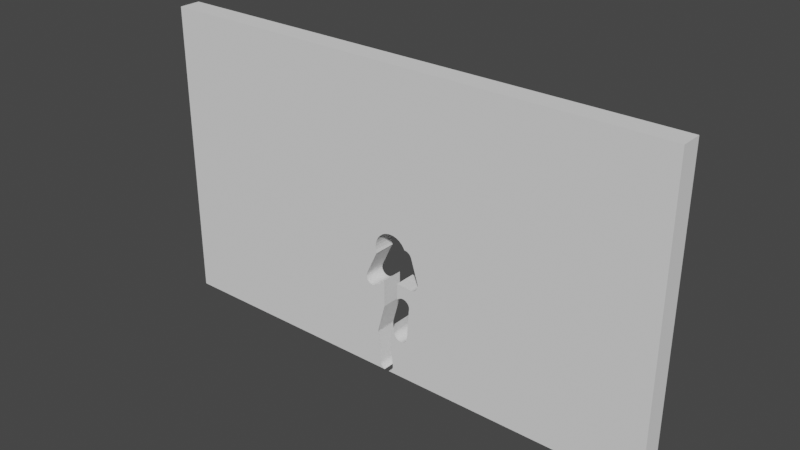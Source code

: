 # Source: 3P_Wall_normalSize.blend  (saved by Blender 3.2.14; exported with 4.5.12 LTS)
import bpy
from mathutils import Matrix  # noqa: F401  (used for matrix-valued properties, if any)

bpy.ops.wm.read_factory_settings(use_empty=True)
scene = bpy.context.scene
scene.name = 'Scene'

# ---- world
world_world = bpy.data.worlds.new('World'); scene.world = world_world
world_world.use_nodes = True; world_world.node_tree.nodes.clear()
_N = world_world.node_tree.nodes; _L = world_world.node_tree.links
n0 = _N.new('ShaderNodeOutputWorld'); n0.name = 'World Output'; n0.location = (300, 300)
n1 = _N.new('ShaderNodeBackground'); n1.name = 'Background'; n1.location = (10, 300)
n1.inputs[0].default_value = (0.05088, 0.05088, 0.05088, 1.0)
_L.new(n1.outputs[0], n0.inputs[0])
n0.is_active_output = True
world_world.color = (0.05088, 0.05088, 0.05088)
world_world.use_sun_shadow = False
world_world.sun_shadow_jitter_overblur = 0.0

# ---- meshes
me_cube = bpy.data.meshes.new('Cube')
me_cube.from_pydata([(-37.0, -1.556, 0.0), (-37.0, -1.556, 42.91), (-37.0, 1.556, 0.0), (-37.0, 1.556, 42.91), (37.0, -1.556, 0.0), (37.0, -1.556, 42.91), (37.0, 1.556, 0.0), (37.0, 1.556, 42.91), (-2.722, 1.556, 18.14), (-2.674, 1.556, 17.65), (-2.674, 1.556, 18.62), (-2.533, 1.556, 19.09), (-2.303, 1.556, 19.52), (-1.618, 1.556, 20.21), (-0.7216, 1.556, 20.58), (-1.188, 1.556, 20.44), (-1.994, 1.556, 19.9), (0.2481, 1.556, 20.58), (1.144, 1.556, 20.21), (0.7144, 1.556, 20.44), (1.83, 1.556, 19.52), (1.521, 1.556, 19.9), (-0.2367, 1.556, 20.62), (-2.722, -1.556, 18.14), (-2.674, -1.556, 17.65), (-2.674, -1.556, 18.62), (-2.533, -1.556, 19.09), (-2.303, -1.556, 19.52), (-1.994, -1.556, 19.9), (-0.7216, -1.556, 20.58), (-1.188, -1.556, 20.44), (-1.618, -1.556, 20.21), (0.2481, -1.556, 20.58), (1.144, -1.556, 20.21), (0.7144, -1.556, 20.44), (1.83, -1.556, 19.52), (1.521, -1.556, 19.9), (-0.2367, -1.556, 20.62), (-4.33, 1.556, 13.3), (-4.31, 1.556, 13.1), (-4.31, 1.556, 13.5), (-4.252, 1.556, 12.91), (-4.252, 1.556, 13.69), (-3.875, 1.556, 12.45), (-4.03, 1.556, 12.58), (-3.506, 1.556, 12.3), (-3.306, 1.556, 12.28), (-3.698, 1.556, 12.35), (-4.157, 1.556, 12.73), (-2.914, 1.556, 12.35), (-2.737, 1.556, 12.45), (-3.106, 1.556, 12.3), (-4.33, -1.556, 13.3), (-4.31, -1.556, 13.1), (-4.31, -1.556, 13.5), (-4.157, -1.556, 12.73), (-4.252, -1.556, 12.91), (-4.252, -1.556, 13.69), (-3.875, -1.556, 12.45), (-3.506, -1.556, 12.3), (-3.698, -1.556, 12.35), (-3.306, -1.556, 12.28), (-4.03, -1.556, 12.58), (-3.106, -1.556, 12.3), (-2.737, -1.556, 12.45), (-2.914, -1.556, 12.35), (-3.548, 1.556, 15.2), (-2.653, 1.556, 17.08), (-4.227, 1.556, 13.76), (-4.217, 1.556, 13.76), (-3.548, -1.556, 15.2), (-4.227, -1.556, 13.76), (-4.217, -1.556, 13.76), (-2.653, -1.556, 17.08), (4.16, 1.556, 14.87), (4.146, 1.556, 14.73), (4.139, 1.556, 15.08), (4.139, 1.556, 14.66), (4.077, 1.556, 14.45), (3.976, 1.556, 14.26), (3.486, 1.556, 13.86), (3.84, 1.556, 14.1), (3.675, 1.556, 13.96), (3.28, 1.556, 13.8), (3.28, -1.556, 13.8), (3.486, -1.556, 13.86), (3.84, -1.556, 14.1), (4.146, -1.556, 14.73), (4.077, -1.556, 14.45), (4.139, -1.556, 14.66), (3.976, -1.556, 14.26), (3.675, -1.556, 13.96), (4.16, -1.556, 14.87), (4.139, -1.556, 15.08), (4.104, 1.556, 15.22), (4.1, 1.556, 15.21), (3.077, 1.556, 18.49), (4.104, -1.556, 15.22), (4.1, -1.556, 15.21), (3.077, -1.556, 18.49), (3.07, 1.556, 18.48), (2.249, 1.556, 19.18), (2.65, 1.556, 19.01), (2.458, 1.556, 19.12), (3.061, 1.556, 18.51), (2.958, 1.556, 18.71), (2.819, 1.556, 18.88), (2.001, 1.556, 19.2), (2.031, 1.556, 19.2), (3.07, -1.556, 18.48), (2.249, -1.556, 19.18), (2.65, -1.556, 19.01), (2.458, -1.556, 19.12), (3.061, -1.556, 18.51), (2.958, -1.556, 18.71), (2.819, -1.556, 18.88), (2.001, -1.556, 19.2), (2.031, -1.556, 19.2), (-2.478, 1.556, 5.568), (-2.478, -1.556, 5.568), (1.326, 1.556, 11.97), (1.141, 1.556, 11.88), (1.526, 1.556, 12.04), (1.735, 1.556, 12.06), (1.943, 1.556, 12.04), (2.144, 1.556, 11.97), (2.328, 1.556, 11.88), (2.623, 1.556, 11.58), (2.49, 1.556, 11.74), (2.803, 1.556, 10.99), (2.783, 1.556, 11.2), (2.783, 1.556, 10.78), (2.722, 1.556, 11.4), (2.623, -1.556, 11.58), (2.803, -1.556, 10.99), (2.783, -1.556, 10.78), (2.783, -1.556, 11.2), (2.722, -1.556, 11.4), (2.49, -1.556, 11.74), (1.326, -1.556, 11.97), (1.141, -1.556, 11.88), (2.328, -1.556, 11.88), (1.526, -1.556, 12.04), (2.144, -1.556, 11.97), (1.735, -1.556, 12.06), (1.943, -1.556, 12.04), (-1.33, 1.556, 9.802), (-1.33, -1.556, 9.802), (-2.161, -1.556, 6.738), (-2.478, -1.002, 5.568), (0.4972, 1.556, 5.937), (0.3978, 1.556, 6.122), (0.6309, 1.556, 5.774), (0.7938, 1.556, 5.64), (0.9796, 1.556, 5.541), (1.181, 1.556, 5.479), (1.601, 1.556, 5.479), (1.391, 1.556, 5.459), (2.151, 1.556, 5.774), (1.988, 1.556, 5.64), (2.466, 1.556, 6.534), (2.445, 1.556, 6.324), (2.384, 1.556, 6.122), (1.802, 1.556, 5.541), (2.285, 1.556, 5.937), (0.3367, 1.556, 6.324), (0.316, 1.556, 6.534), (0.3367, 1.556, 6.743), (0.4972, -1.556, 5.937), (0.3978, -1.556, 6.122), (0.6309, -1.556, 5.774), (0.9796, -1.556, 5.541), (0.7938, -1.556, 5.64), (1.601, -1.556, 5.479), (1.391, -1.556, 5.459), (1.181, -1.556, 5.479), (2.151, -1.556, 5.774), (1.988, -1.556, 5.64), (2.466, -1.556, 6.534), (2.445, -1.556, 6.324), (2.384, -1.556, 6.122), (1.802, -1.556, 5.541), (2.285, -1.556, 5.937), (0.3367, -1.556, 6.324), (0.316, -1.556, 6.534), (0.3367, -1.556, 6.743), (2.76, 1.556, 10.69), (2.756, 1.556, 10.69), (2.456, 1.556, 6.433), (2.459, 1.556, 6.433), (2.465, 1.556, 6.523), (2.466, 1.556, 6.536), (0.3377, 1.556, 6.747), (0.4133, 1.556, 7.816), (2.466, -1.556, 6.536), (2.76, -1.556, 10.69), (2.756, -1.556, 10.69), (2.456, -1.556, 6.433), (2.459, -1.556, 6.433), (2.465, -1.556, 6.523), (0.4133, -1.556, 7.816), (0.3377, -1.556, 6.747), (0.4133, -1.002, 7.816), (-2.033, 1.556, 0.7888), (-1.875, 1.556, 0.4058), (-1.973, 1.556, 0.5895), (-1.743, 1.556, 0.2448), (-1.398, 1.556, 0.01448), (-1.35, 1.556, 0.0), (-1.582, 1.556, 0.1127), (-0.4011, 1.556, 0.1127), (-0.6325, 1.556, 0.0), (-0.5848, 1.556, 0.01448), (0.0711, 1.556, 0.996), (0.05068, 1.556, 0.7888), (-0.108, 1.556, 0.4058), (-0.009776, 1.556, 0.5895), (-0.2401, 1.556, 0.2448), (-2.033, -1.556, 0.7888), (-1.875, -1.556, 0.4058), (-1.973, -1.556, 0.5895), (-1.582, -1.556, 0.1127), (-1.398, -1.556, 0.01448), (-1.35, -1.556, 0.0), (-1.743, -1.556, 0.2448), (-0.6325, -1.556, 0.0), (-0.5848, -1.556, 0.01448), (-0.4011, -1.556, 0.1127), (0.0711, -1.556, 0.996), (0.05068, -1.556, 0.7888), (-0.108, -1.556, 0.4058), (-0.009776, -1.556, 0.5895), (-0.2401, -1.556, 0.2448), (-2.034, 1.556, 0.8004), (-2.039, 1.556, 0.7999), (-2.484, 1.556, 5.317), (0.07623, 1.556, 1.008), (0.06993, 1.556, 1.008), (-0.3183, 1.556, 5.011), (-0.3261, 1.556, 5.089), (-2.034, -1.556, 0.8004), (-2.039, -1.556, 0.7999), (-2.484, -1.556, 5.317), (0.07623, -1.556, 1.008), (0.06993, -1.556, 1.008), (-0.3183, -1.556, 5.011), (-0.3261, -1.556, 5.089), (-0.3261, -1.002, 5.089), (-2.482, 1.556, 5.317), (-2.473, 1.556, 5.566), (-2.49, 1.556, 5.396), (-2.49, -1.556, 5.396), (-2.482, -1.556, 5.317), (-2.473, -1.556, 5.566), (-2.473, -1.002, 5.566), (-1.322, 1.556, 13.64), (-2.676, 1.556, 12.5), (-2.659, 1.556, 12.48), (-1.322, -1.556, 13.64), (-2.676, -1.556, 12.5), (-2.659, -1.556, 12.48), (-2.65, 1.556, 17.08), (-2.632, 1.556, 17.12), (-2.596, 1.556, 17.16), (-2.552, 1.556, 17.2), (-2.538, 1.556, 17.21), (-2.65, -1.556, 17.08), (-2.632, -1.556, 17.12), (-2.596, -1.556, 17.16), (-2.552, -1.556, 17.2), (-2.538, -1.556, 17.21), (0.8112, 1.556, 11.63), (1.044, 1.556, 11.8), (1.213, 1.556, 11.91), (1.268, 1.556, 11.95), (1.273, 1.556, 11.95), (0.8112, -1.556, 11.63), (1.044, -1.556, 11.8), (1.213, -1.556, 11.91), (1.268, -1.556, 11.95), (1.273, -1.556, 11.95), (3.087, 1.556, 13.78), (3.086, 1.556, 13.77), (0.8159, 1.556, 13.95), (0.8159, -1.556, 13.95), (3.087, -1.556, 13.78), (3.086, -1.556, 13.77)], [], [(0, 1, 3, 2), (262, 261, 67, 66, 2, 3, 7, 6, 75, 74, 76, 95, 94, 96, 100, 104, 105, 106, 102, 103, 101, 108, 107, 20, 21, 18, 19, 17, 22, 14, 15, 13, 16, 12, 11, 10, 8, 9, 265, 264, 263), (234, 233, 203, 205, 204, 206, 209, 207, 208, 2, 66, 68, 69, 42, 40, 38, 39, 41, 48, 44, 43, 47, 45, 46, 51, 49, 50, 256, 257, 255, 146, 118, 249, 250, 248, 235), (187, 131, 129, 130, 132, 127, 128, 126, 125, 124, 123, 122, 120, 275, 274, 273, 121, 272, 271, 283, 282, 281, 83, 80, 82, 81, 79, 78, 77, 75, 6, 211, 212, 210, 217, 215, 216, 214, 213, 237, 236, 238, 153, 154, 155, 157, 156, 163, 159, 158, 164, 162, 161, 188, 189, 190, 160, 191, 186), (193, 192, 167, 166, 165, 151, 150, 152, 153, 238, 239), (6, 7, 5, 4), (259, 64, 65, 63, 61, 59, 60, 58, 62, 0, 223, 222, 221, 224, 219, 220, 218, 240, 241, 242, 252, 251, 253, 119, 148, 147, 258, 260), (243, 244, 228, 229, 231, 230, 232, 227, 226, 225, 4, 87, 89, 88, 90, 86, 91, 85, 84, 285, 286, 284, 276, 277, 140, 278, 279, 280, 139, 142, 144, 145, 143, 141, 138, 133, 137, 136, 134, 135, 196, 195, 194, 178, 199, 198, 197, 179, 180, 182, 176, 177, 181, 173, 174, 175, 171, 172, 245), (246, 245, 172, 170, 168, 169, 183, 184, 185, 201, 200), (71, 70, 0, 62, 55, 56, 53, 52, 54, 57, 72), (113, 109, 99, 97, 98, 93, 92, 87, 4, 5, 1, 0, 70, 73, 266, 267, 268, 269, 270, 24, 23, 25, 26, 27, 28, 31, 30, 29, 37, 32, 34, 33, 36, 35, 116, 117, 110, 112, 111, 115, 114), (211, 6, 4, 225), (0, 2, 208, 223), (7, 3, 1, 5), (22, 17, 32, 37), (17, 19, 34, 32), (19, 18, 33, 34), (33, 18, 21, 36), (36, 21, 20, 35), (116, 35, 20, 107), (265, 9, 24, 270), (9, 8, 23, 24), (8, 10, 25, 23), (10, 11, 26, 25), (11, 12, 27, 26), (12, 16, 28, 27), (16, 13, 31, 28), (13, 15, 30, 31), (15, 14, 29, 30), (14, 22, 37, 29), (50, 64, 259, 256), (64, 50, 49, 65), (65, 49, 51, 63), (63, 51, 46, 61), (61, 46, 45, 59), (59, 45, 47, 60), (60, 47, 43, 58), (43, 44, 62, 58), (44, 48, 55, 62), (48, 41, 56, 55), (41, 39, 53, 56), (39, 38, 52, 53), (38, 40, 54, 52), (40, 42, 57, 54), (72, 57, 42, 69), (70, 71, 68, 66, 67, 73), (266, 73, 67, 261), (69, 68, 71, 72), (76, 93, 98, 95), (93, 76, 74, 92), (75, 77, 89, 87, 92, 74), (89, 77, 78, 88), (79, 90, 88, 78), (90, 79, 81, 86), (86, 81, 82, 91), (91, 82, 80, 85), (85, 80, 83, 84), (285, 84, 83, 281), (99, 96, 94, 97), (98, 97, 94, 95), (96, 99, 109, 100), (108, 101, 110, 117), (101, 103, 112, 110), (103, 102, 111, 112), (111, 102, 106, 115), (115, 106, 105, 114), (114, 105, 104, 113), (113, 104, 100, 109), (107, 108, 117, 116), (271, 276, 284, 283), (258, 147, 146, 255), (247, 202, 193, 239), (148, 119, 149), (249, 118, 149, 254), (123, 124, 145, 144), (124, 125, 143, 145), (125, 126, 141, 143), (141, 126, 128, 138), (138, 128, 127, 133), (133, 127, 132, 137), (137, 132, 130, 136), (136, 130, 129, 134), (134, 129, 131, 135), (196, 135, 131, 187), (272, 121, 140, 277), (275, 120, 139, 280), (278, 140, 121, 273), (122, 142, 139, 120), (123, 144, 142, 122), (246, 200, 202, 247), (149, 118, 146, 147, 148), (254, 149, 119, 253), (160, 178, 194, 191), (161, 179, 197, 188), (199, 178, 160, 190), (179, 161, 162, 180), (180, 162, 164, 182), (182, 164, 158, 176), (176, 158, 159, 177), (177, 159, 163, 181), (181, 163, 156, 173), (173, 156, 157, 174), (174, 157, 155, 175), (175, 155, 154, 171), (171, 154, 153, 172), (153, 152, 170, 172), (152, 150, 168, 170), (150, 151, 169, 168), (151, 165, 183, 169), (183, 165, 166, 184), (166, 167, 185, 184), (201, 185, 167, 192), (202, 200, 201, 192, 193), (195, 186, 191, 194), (189, 198, 199, 190), (197, 198, 189, 188), (187, 186, 195, 196), (213, 228, 244, 237), (228, 213, 214, 229), (229, 214, 216, 231), (231, 216, 215, 230), (230, 215, 217, 232), (232, 217, 210, 227), (227, 210, 212, 226), (225, 226, 212, 211), (208, 207, 222, 223), (222, 207, 209, 221), (209, 206, 224, 221), (206, 204, 219, 224), (204, 205, 220, 219), (205, 203, 218, 220), (240, 218, 203, 233), (238, 236, 243, 245, 246, 247, 239), (241, 234, 235, 242), (252, 242, 235, 248), (244, 243, 236, 237), (233, 234, 241, 240), (248, 250, 251, 252), (254, 253, 251, 250, 249), (255, 257, 260, 258), (259, 260, 257, 256), (261, 262, 267, 266), (262, 263, 268, 267), (263, 264, 269, 268), (270, 269, 264, 265), (271, 272, 277, 276), (273, 274, 279, 278), (280, 279, 274, 275), (286, 282, 283, 284), (281, 282, 286, 285)])
_uv = me_cube.uv_layers.new(name='UVMap')
_uv.uv.foreach_set('vector', [0.375, 0.0, 0.625, 0.0, 0.625, 0.25, 0.375, 0.25, 0.4747, 0.3661, 0.4745, 0.366, 0.4745, 0.366, 0.4635, 0.363, 0.375, 0.25, 0.625, 0.25, 0.625, 0.5, 0.375, 0.5, 0.4608, 0.389, 0.4616, 0.3891, 0.4629, 0.389, 0.4636, 0.3889, 0.4636, 0.3889, 0.4827, 0.3854, 0.4827, 0.3854, 0.4829, 0.3853, 0.484, 0.385, 0.485, 0.3845, 0.4858, 0.384, 0.4864, 0.3833, 0.4867, 0.3826, 0.4869, 0.3819, 0.4868, 0.3818, 0.4887, 0.3812, 0.4909, 0.3801, 0.4927, 0.3789, 0.4941, 0.3774, 0.4949, 0.3758, 0.4952, 0.3742, 0.4949, 0.3726, 0.4941, 0.371, 0.4927, 0.3695, 0.4909, 0.3683, 0.4887, 0.3672, 0.4862, 0.3664, 0.4835, 0.366, 0.4807, 0.3658, 0.4778, 0.366, 0.4752, 0.3664, 0.4752, 0.3664, 0.475, 0.3662, 0.3797, 0.3681, 0.3797, 0.3681, 0.3796, 0.3681, 0.3784, 0.3683, 0.3774, 0.3687, 0.3764, 0.3691, 0.3757, 0.3697, 0.3751, 0.3703, 0.375, 0.3704, 0.375, 0.25, 0.4635, 0.363, 0.4552, 0.3607, 0.4551, 0.3608, 0.4548, 0.3606, 0.4536, 0.3604, 0.4525, 0.3604, 0.4513, 0.3604, 0.4502, 0.3606, 0.4492, 0.361, 0.4483, 0.3614, 0.4475, 0.3619, 0.447, 0.3625, 0.4466, 0.3632, 0.4465, 0.3638, 0.4466, 0.3645, 0.447, 0.3652, 0.4475, 0.3658, 0.4478, 0.366, 0.4477, 0.366, 0.4545, 0.3705, 0.4321, 0.3705, 0.4074, 0.3666, 0.4074, 0.3666, 0.4064, 0.3666, 0.406, 0.3666, 0.406, 0.3666, 0.4373, 0.3843, 0.4378, 0.3844, 0.439, 0.3845, 0.4402, 0.3844, 0.4414, 0.3842, 0.4425, 0.3839, 0.4434, 0.3834, 0.4442, 0.3829, 0.4448, 0.3822, 0.4451, 0.3816, 0.4452, 0.3809, 0.4451, 0.3802, 0.4448, 0.3795, 0.4446, 0.3793, 0.4446, 0.3793, 0.4444, 0.3791, 0.4442, 0.3789, 0.4437, 0.3785, 0.4428, 0.3777, 0.4563, 0.3778, 0.4552, 0.3854, 0.4553, 0.3854, 0.4554, 0.3861, 0.4557, 0.3868, 0.4563, 0.3874, 0.4571, 0.388, 0.4581, 0.3884, 0.4592, 0.3888, 0.4604, 0.389, 0.4608, 0.389, 0.375, 0.5, 0.375, 0.3729, 0.3751, 0.373, 0.3757, 0.3736, 0.3764, 0.3742, 0.3774, 0.3746, 0.3784, 0.375, 0.3796, 0.3752, 0.3808, 0.3752, 0.3809, 0.3752, 0.3809, 0.3753, 0.4042, 0.3739, 0.4079, 0.3777, 0.4073, 0.3783, 0.4069, 0.379, 0.4068, 0.3797, 0.4069, 0.3804, 0.4073, 0.3811, 0.4079, 0.3817, 0.4086, 0.3823, 0.4096, 0.3827, 0.4107, 0.3831, 0.4118, 0.3833, 0.4125, 0.3833, 0.4125, 0.3833, 0.413, 0.3833, 0.4131, 0.3833, 0.4131, 0.3833, 0.4373, 0.3843, 0.4205, 0.3764, 0.4143, 0.3761, 0.4143, 0.3761, 0.4131, 0.3761, 0.4118, 0.3761, 0.4107, 0.3763, 0.4096, 0.3767, 0.4086, 0.3771, 0.4079, 0.3777, 0.4042, 0.3739, 0.4046, 0.3739, 0.375, 0.5, 0.625, 0.5, 0.625, 0.75, 0.375, 0.75, 0.4478, 0.884, 0.4475, 0.8842, 0.447, 0.8848, 0.4466, 0.8855, 0.4465, 0.8862, 0.4466, 0.8868, 0.447, 0.8875, 0.4475, 0.8881, 0.4483, 0.8886, 0.375, 1.0, 0.375, 0.8796, 0.3751, 0.8797, 0.3757, 0.8803, 0.3764, 0.8809, 0.3774, 0.8813, 0.3784, 0.8817, 0.3796, 0.8819, 0.3797, 0.8819, 0.3797, 0.8819, 0.406, 0.8834, 0.406, 0.8834, 0.4064, 0.8834, 0.4074, 0.8834, 0.4074, 0.8834, 0.4143, 0.8823, 0.4321, 0.8795, 0.4545, 0.8795, 0.4477, 0.884, 0.3809, 0.8747, 0.3809, 0.8748, 0.3808, 0.8748, 0.3796, 0.8748, 0.3784, 0.875, 0.3774, 0.8754, 0.3764, 0.8758, 0.3757, 0.8764, 0.3751, 0.877, 0.375, 0.8771, 0.375, 0.75, 0.4608, 0.861, 0.4604, 0.861, 0.4592, 0.8612, 0.4581, 0.8616, 0.4571, 0.862, 0.4563, 0.8626, 0.4557, 0.8632, 0.4554, 0.8639, 0.4553, 0.8646, 0.4552, 0.8646, 0.4563, 0.8722, 0.4428, 0.8723, 0.4437, 0.8715, 0.4442, 0.8711, 0.4444, 0.8709, 0.4446, 0.8707, 0.4446, 0.8707, 0.4448, 0.8705, 0.4451, 0.8698, 0.4452, 0.8691, 0.4451, 0.8684, 0.4448, 0.8678, 0.4442, 0.8671, 0.4434, 0.8666, 0.4425, 0.8661, 0.4414, 0.8658, 0.4402, 0.8656, 0.439, 0.8655, 0.4378, 0.8656, 0.4373, 0.8657, 0.4373, 0.8657, 0.4131, 0.8667, 0.4131, 0.8667, 0.413, 0.8667, 0.4125, 0.8667, 0.4125, 0.8667, 0.4118, 0.8667, 0.4107, 0.8669, 0.4096, 0.8673, 0.4086, 0.8677, 0.4079, 0.8683, 0.4073, 0.8689, 0.4069, 0.8696, 0.4068, 0.8703, 0.4069, 0.871, 0.4073, 0.8717, 0.4079, 0.8723, 0.4042, 0.8761, 0.4046, 0.8761, 0.4042, 0.8761, 0.4079, 0.8723, 0.4086, 0.8729, 0.4096, 0.8733, 0.4107, 0.8737, 0.4118, 0.8739, 0.4131, 0.8739, 0.4143, 0.8739, 0.4143, 0.8739, 0.4205, 0.8736, 0.4552, 0.8893, 0.4635, 0.887, 0.375, 1.0, 0.4483, 0.8886, 0.4492, 0.889, 0.4502, 0.8894, 0.4513, 0.8896, 0.4525, 0.8896, 0.4536, 0.8896, 0.4548, 0.8894, 0.4551, 0.8892, 0.4829, 0.8647, 0.4827, 0.8646, 0.4827, 0.8646, 0.4636, 0.8611, 0.4636, 0.8611, 0.4629, 0.861, 0.4616, 0.8609, 0.4608, 0.861, 0.375, 0.75, 0.625, 0.75, 0.625, 1.0, 0.375, 1.0, 0.4635, 0.887, 0.4745, 0.884, 0.4745, 0.884, 0.4747, 0.8839, 0.475, 0.8838, 0.4752, 0.8836, 0.4752, 0.8836, 0.4778, 0.884, 0.4807, 0.8842, 0.4835, 0.884, 0.4862, 0.8836, 0.4887, 0.8828, 0.4909, 0.8817, 0.4927, 0.8805, 0.4941, 0.879, 0.4949, 0.8774, 0.4952, 0.8758, 0.4949, 0.8742, 0.4941, 0.8726, 0.4927, 0.8711, 0.4909, 0.8699, 0.4887, 0.8688, 0.4868, 0.8682, 0.4869, 0.8681, 0.4867, 0.8674, 0.4864, 0.8667, 0.4858, 0.866, 0.485, 0.8655, 0.484, 0.865, 0.2479, 0.5, 0.375, 0.5, 0.375, 0.75, 0.2479, 0.75, 0.125, 0.75, 0.125, 0.5, 0.2454, 0.5, 0.2454, 0.75, 0.625, 0.5, 0.875, 0.5, 0.875, 0.75, 0.625, 0.75, 1.0, 0.7408, 0.9688, 0.7408, 0.9688, 0.8033, 1.0, 0.8033, 0.9688, 0.7408, 0.9375, 0.7408, 0.9375, 0.8033, 0.9688, 0.8033, 0.9375, 0.7408, 0.9062, 0.7408, 0.9062, 0.8033, 0.9375, 0.8033, 0.9062, 0.8033, 0.9062, 0.7408, 0.875, 0.7408, 0.875, 0.8033, 0.875, 0.8033, 0.875, 0.7408, 0.8438, 0.7408, 0.8438, 0.8033, 0.8204, 0.8033, 0.8438, 0.8033, 0.8438, 0.7408, 0.8204, 0.7408, 0.3114, 0.7408, 0.2812, 0.7408, 0.2812, 0.8033, 0.3114, 0.8033, 0.2812, 0.7408, 0.25, 0.7408, 0.25, 0.8033, 0.2812, 0.8033, 0.25, 0.7408, 0.2188, 0.7408, 0.2188, 0.8033, 0.25, 0.8033, 0.2188, 0.7408, 0.1875, 0.7408, 0.1875, 0.8033, 0.2188, 0.8033, 0.1875, 0.7408, 0.1562, 0.7408, 0.1562, 0.8033, 0.1875, 0.8033, 0.1562, 0.7408, 0.125, 0.7408, 0.125, 0.8033, 0.1562, 0.8033, 0.125, 0.7408, 0.09375, 0.7408, 0.09375, 0.8033, 0.125, 0.8033, 0.09375, 0.7408, 0.0625, 0.7408, 0.0625, 0.8033, 0.09375, 0.8033, 0.0625, 0.7408, 0.03125, 0.7408, 0.03125, 0.8033, 0.0625, 0.8033, 0.03125, 0.7408, 0.0, 0.7408, 0.0, 0.8033, 0.03125, 0.8033, 0.5938, 0.7278, 0.5938, 0.8794, 0.606, 0.8794, 0.606, 0.7278, 0.5938, 0.8794, 0.5938, 0.7278, 0.5625, 0.7278, 0.5625, 0.8794, 0.5625, 0.8794, 0.5625, 0.7278, 0.5312, 0.7278, 0.5312, 0.8794, 0.5312, 0.8794, 0.5312, 0.7278, 0.5, 0.7278, 0.5, 0.8794, 0.5, 0.8794, 0.5, 0.7278, 0.4688, 0.7278, 0.4688, 0.8794, 0.4688, 0.8794, 0.4688, 0.7278, 0.4375, 0.7278, 0.4375, 0.8794, 0.4375, 0.8794, 0.4375, 0.7278, 0.4062, 0.7278, 0.4062, 0.8794, 0.4062, 0.7278, 0.375, 0.7278, 0.375, 0.8794, 0.4062, 0.8794, 0.375, 0.7278, 0.3438, 0.7278, 0.3438, 0.8794, 0.375, 0.8794, 0.3438, 0.7278, 0.3125, 0.7278, 0.3125, 0.8794, 0.3438, 0.8794, 0.3125, 0.7278, 0.2812, 0.7278, 0.2812, 0.8794, 0.3125, 0.8794, 0.2812, 0.7278, 0.25, 0.7278, 0.25, 0.8794, 0.2812, 0.8794, 0.25, 0.7278, 0.2188, 0.7278, 0.2188, 0.8794, 0.25, 0.8794, 0.2188, 0.7278, 0.1875, 0.7278, 0.1875, 0.8794, 0.2188, 0.8794, 0.176, 0.8794, 0.1875, 0.8794, 0.1875, 0.7278, 0.176, 0.7278, 0.5171, 0.6912, 0.625, 0.6912, 0.625, 0.6136, 0.5171, 0.6136, 0.375, 0.6136, 0.375, 0.6912, 0.3746, 0.6912, 0.375, 0.6912, 0.375, 0.6136, 0.3746, 0.6136, 0.6263, 0.6136, 0.625, 0.6136, 0.625, 0.6912, 0.6263, 0.6912, 0.7812, 0.7292, 0.7812, 0.8711, 0.8012, 0.8711, 0.8012, 0.7292, 0.7812, 0.8711, 0.7812, 0.7292, 0.75, 0.7292, 0.75, 0.8711, 0.7291, 0.7292, 0.7188, 0.7292, 0.7188, 0.8711, 0.7291, 0.8711, 0.75, 0.8711, 0.75, 0.7292, 0.7188, 0.8711, 0.7188, 0.7292, 0.6875, 0.7292, 0.6875, 0.8711, 0.6562, 0.7292, 0.6562, 0.8711, 0.6875, 0.8711, 0.6875, 0.7292, 0.6562, 0.8711, 0.6562, 0.7292, 0.625, 0.7292, 0.625, 0.8711, 0.625, 0.8711, 0.625, 0.7292, 0.5938, 0.7292, 0.5938, 0.8711, 0.5938, 0.8711, 0.5938, 0.7292, 0.5625, 0.7292, 0.5625, 0.8711, 0.5625, 0.8711, 0.5625, 0.7292, 0.5312, 0.7292, 0.5312, 0.8711, 0.5029, 0.8711, 0.5312, 0.8711, 0.5312, 0.7292, 0.5029, 0.7292, 0.625, 0.6912, 0.625, 0.6136, 0.375, 0.6136, 0.375, 0.6912, 0.3745, 0.6912, 0.375, 0.6912, 0.375, 0.6136, 0.3745, 0.6136, 0.625, 0.6136, 0.625, 0.6912, 0.6259, 0.6912, 0.6259, 0.6136, 1.0, 0.7296, 0.9688, 0.7296, 0.9688, 0.8689, 1.0, 0.8689, 0.9688, 0.7296, 0.9375, 0.7296, 0.9375, 0.8689, 0.9688, 0.8689, 0.9375, 0.7296, 0.9062, 0.7296, 0.9062, 0.8689, 0.9375, 0.8689, 0.9062, 0.8689, 0.9062, 0.7296, 0.875, 0.7296, 0.875, 0.8689, 0.875, 0.8689, 0.875, 0.7296, 0.8438, 0.7296, 0.8438, 0.8689, 0.8438, 0.8689, 0.8438, 0.7296, 0.8125, 0.7296, 0.8125, 0.8689, 0.8125, 0.8689, 0.8125, 0.7296, 0.808, 0.7296, 0.808, 0.8689, 0.004322, 0.7296, 0.0, 0.7296, 0.0, 0.8689, 0.004322, 0.8689, 0.5496, 0.1362, 0.5496, 0.06008, 0.4594, 0.06008, 0.4594, 0.1362, 0.4716, 0.6899, 0.6209, 0.6899, 0.6209, 0.6138, 0.4716, 0.6138, 0.6196, 0.07362, 0.4707, 0.07362, 0.4707, 0.1362, 0.6196, 0.1362, 0.561, 0.6899, 0.625, 0.6899, 0.625, 0.6764, 0.6256, 0.6138, 0.625, 0.6138, 0.625, 0.6764, 0.6256, 0.6764, 1.0, 0.7287, 0.9688, 0.7287, 0.9688, 0.874, 1.0, 0.874, 0.9688, 0.7287, 0.9375, 0.7287, 0.9375, 0.874, 0.9688, 0.874, 0.9375, 0.7287, 0.9062, 0.7287, 0.9062, 0.874, 0.9375, 0.874, 0.9062, 0.874, 0.9062, 0.7287, 0.875, 0.7287, 0.875, 0.874, 0.875, 0.874, 0.875, 0.7287, 0.8438, 0.7287, 0.8438, 0.874, 0.8438, 0.874, 0.8438, 0.7287, 0.8125, 0.7287, 0.8125, 0.874, 0.8125, 0.874, 0.8125, 0.7287, 0.7812, 0.7287, 0.7812, 0.874, 0.7812, 0.874, 0.7812, 0.7287, 0.75, 0.7287, 0.75, 0.874, 0.75, 0.874, 0.75, 0.7287, 0.7188, 0.7287, 0.7188, 0.874, 0.7052, 0.874, 0.7188, 0.874, 0.7188, 0.7287, 0.7052, 0.7287, 0.1124, 0.7287, 0.09375, 0.7287, 0.09375, 0.874, 0.1124, 0.874, 0.07142, 0.7287, 0.0625, 0.7287, 0.0625, 0.874, 0.07142, 0.874, 0.08164, 0.874, 0.09375, 0.874, 0.09375, 0.7287, 0.08164, 0.7287, 0.03125, 0.7287, 0.03125, 0.874, 0.0625, 0.874, 0.0625, 0.7287, 0.0, 0.7287, 0.0, 0.874, 0.03125, 0.874, 0.03125, 0.7287, 0.6196, 0.06008, 0.4707, 0.06008, 0.4707, 0.07362, 0.6196, 0.07362, 0.625, 0.6764, 0.625, 0.6138, 0.3937, 0.6138, 0.3937, 0.6899, 0.561, 0.6899, 0.6256, 0.6764, 0.625, 0.6764, 0.625, 0.6899, 0.6256, 0.6899, 0.75, 0.7288, 0.75, 0.8732, 0.7503, 0.8732, 0.7503, 0.7288, 0.7188, 0.7288, 0.7188, 0.8732, 0.735, 0.8732, 0.735, 0.7288, 0.7484, 0.8732, 0.75, 0.8732, 0.75, 0.7288, 0.7484, 0.7288, 0.7188, 0.8732, 0.7188, 0.7288, 0.6875, 0.7288, 0.6875, 0.8732, 0.6875, 0.8732, 0.6875, 0.7288, 0.6562, 0.7288, 0.6562, 0.8732, 0.6562, 0.8732, 0.6562, 0.7288, 0.625, 0.7288, 0.625, 0.8732, 0.625, 0.8732, 0.625, 0.7288, 0.5938, 0.7288, 0.5938, 0.8732, 0.5938, 0.8732, 0.5938, 0.7288, 0.5625, 0.7288, 0.5625, 0.8732, 0.5625, 0.8732, 0.5625, 0.7288, 0.5312, 0.7288, 0.5312, 0.8732, 0.5312, 0.8732, 0.5312, 0.7288, 0.5, 0.7288, 0.5, 0.8732, 0.5, 0.8732, 0.5, 0.7288, 0.4688, 0.7288, 0.4688, 0.8732, 0.4688, 0.8732, 0.4688, 0.7288, 0.4375, 0.7288, 0.4375, 0.8732, 0.4375, 0.8732, 0.4375, 0.7288, 0.4062, 0.7288, 0.4062, 0.8732, 0.4062, 0.7288, 0.375, 0.7288, 0.375, 0.8732, 0.4062, 0.8732, 0.375, 0.7288, 0.3438, 0.7288, 0.3438, 0.8732, 0.375, 0.8732, 0.3438, 0.7288, 0.3125, 0.7288, 0.3125, 0.8732, 0.3438, 0.8732, 0.3125, 0.7288, 0.2812, 0.7288, 0.2812, 0.8732, 0.3125, 0.8732, 0.2812, 0.8732, 0.2812, 0.7288, 0.25, 0.7288, 0.25, 0.8732, 0.25, 0.7288, 0.2188, 0.7288, 0.2188, 0.8732, 0.25, 0.8732, 0.2182, 0.8732, 0.2188, 0.8732, 0.2188, 0.7288, 0.2182, 0.7288, 0.4474, 0.07362, 0.4474, 0.06008, 0.3846, 0.06008, 0.3846, 0.1362, 0.4474, 0.1362, 0.625, 0.6899, 0.625, 0.6138, 0.381, 0.6138, 0.381, 0.6899, 0.375, 0.6138, 0.375, 0.6899, 0.3803, 0.6899, 0.3803, 0.6138, 0.3747, 0.6899, 0.375, 0.6899, 0.375, 0.6138, 0.3747, 0.6138, 0.6254, 0.6138, 0.625, 0.6138, 0.625, 0.6899, 0.6254, 0.6899, 0.75, 0.7286, 0.75, 0.8747, 0.7518, 0.8747, 0.7518, 0.7286, 0.75, 0.8747, 0.75, 0.7286, 0.7188, 0.7286, 0.7188, 0.8747, 0.7188, 0.8747, 0.7188, 0.7286, 0.6875, 0.7286, 0.6875, 0.8747, 0.6875, 0.8747, 0.6875, 0.7286, 0.6562, 0.7286, 0.6562, 0.8747, 0.6562, 0.8747, 0.6562, 0.7286, 0.625, 0.7286, 0.625, 0.8747, 0.625, 0.8747, 0.625, 0.7286, 0.5938, 0.7286, 0.5938, 0.8747, 0.5938, 0.8747, 0.5938, 0.7286, 0.5625, 0.7286, 0.5625, 0.8747, 0.555, 0.8747, 0.5625, 0.8747, 0.5625, 0.7286, 0.555, 0.7286, 0.445, 0.7286, 0.4375, 0.7286, 0.4375, 0.8747, 0.445, 0.8747, 0.4375, 0.8747, 0.4375, 0.7286, 0.4062, 0.7286, 0.4062, 0.8747, 0.4062, 0.7286, 0.375, 0.7286, 0.375, 0.8747, 0.4062, 0.8747, 0.375, 0.7286, 0.3438, 0.7286, 0.3438, 0.8747, 0.375, 0.8747, 0.3438, 0.7286, 0.3125, 0.7286, 0.3125, 0.8747, 0.3438, 0.8747, 0.3125, 0.7286, 0.2812, 0.7286, 0.2812, 0.8747, 0.3125, 0.8747, 0.2795, 0.8747, 0.2812, 0.8747, 0.2812, 0.7286, 0.2795, 0.7286, 0.4035, 0.1362, 0.625, 0.1362, 0.625, 0.06008, 0.4035, 0.06008, 0.3991, 0.06008, 0.3991, 0.07362, 0.3991, 0.1362, 0.625, 0.6899, 0.625, 0.6138, 0.375, 0.6138, 0.375, 0.6899, 0.3748, 0.6899, 0.375, 0.6899, 0.375, 0.6138, 0.3748, 0.6138, 0.8743, 0.6899, 0.875, 0.6899, 0.875, 0.6138, 0.8743, 0.6138, 0.6255, 0.6138, 0.625, 0.6138, 0.625, 0.6899, 0.6255, 0.6899, 0.2622, 0.7281, 0.25, 0.7281, 0.25, 0.8777, 0.2622, 0.8777, 0.2236, 0.851, 0.2236, 0.8777, 0.25, 0.8777, 0.25, 0.7281, 0.2236, 0.7281, 0.4957, 0.1364, 0.625, 0.1364, 0.625, 0.05877, 0.4957, 0.05877, 0.8719, 0.6912, 0.875, 0.6912, 0.875, 0.6136, 0.8719, 0.6136, 0.1774, 0.7384, 0.1562, 0.7384, 0.1562, 0.8173, 0.1774, 0.8173, 0.1562, 0.7384, 0.125, 0.7384, 0.125, 0.8173, 0.1562, 0.8173, 0.125, 0.7384, 0.09375, 0.7384, 0.09375, 0.8173, 0.125, 0.8173, 0.08541, 0.8173, 0.09375, 0.8173, 0.09375, 0.7384, 0.08541, 0.7384, 0.4214, 0.6158, 0.3977, 0.6158, 0.3977, 0.6783, 0.4214, 0.6783, 0.3807, 0.6158, 0.375, 0.6158, 0.375, 0.6783, 0.3807, 0.6783, 0.374, 0.6783, 0.375, 0.6783, 0.375, 0.6158, 0.374, 0.6158, 0.625, 0.6912, 0.625, 0.6136, 0.4589, 0.6136, 0.4589, 0.6912, 0.626, 0.6136, 0.625, 0.6136, 0.625, 0.6912, 0.626, 0.6912])
me_cube.materials.append(None)
me_cube.update()

# ---- objects
ob_cube = bpy.data.objects.new('Cube', me_cube)

# ---- transforms, parenting, visibility, modifiers, constraints
ob_cube.location = (0.0, -0.3347, 0.0)

# ---- collection membership
scene.collection.objects.link(ob_cube)

# ---- scene / render settings (as saved in the file)
scene.frame_start = 1; scene.frame_end = 250; scene.frame_set(1)
scene.render.engine = 'BLENDER_EEVEE_NEXT'
scene.cycles.samples = 128
scene.cycles.sampling_pattern = 'TABULATED_SOBOL'
scene.cycles.use_adaptive_sampling = False
scene.cycles.use_light_tree = False
scene.view_settings.view_transform = 'Filmic'
bpy.context.view_layer.update()

# ---- added for rendering (the .blend has no active camera and no usable light): camera, sun
cam_auto = bpy.data.cameras.new('AutoCamera')
cam_auto.lens = 50.0
cam_auto.sensor_width = 36.0
cam_auto.clip_end = 1389.93
ob_auto_camera = bpy.data.objects.new('AutoCamera', cam_auto)
scene.collection.objects.link(ob_auto_camera)
ob_auto_camera.location = (79.1989, -95.3733, 84.8161)
ob_auto_camera.rotation_euler = (1.09748, -7.21219e-08, 0.694738)
scene.camera = ob_auto_camera
light_auto_sun = bpy.data.lights.new('AutoSun', 'SUN')
light_auto_sun.energy = 3.0
light_auto_sun.angle = 0.0523599
ob_auto_sun = bpy.data.objects.new('AutoSun', light_auto_sun)
scene.collection.objects.link(ob_auto_sun)
ob_auto_sun.rotation_euler = (0.872665, 0.174533, 0.523599)
bpy.context.view_layer.update()
